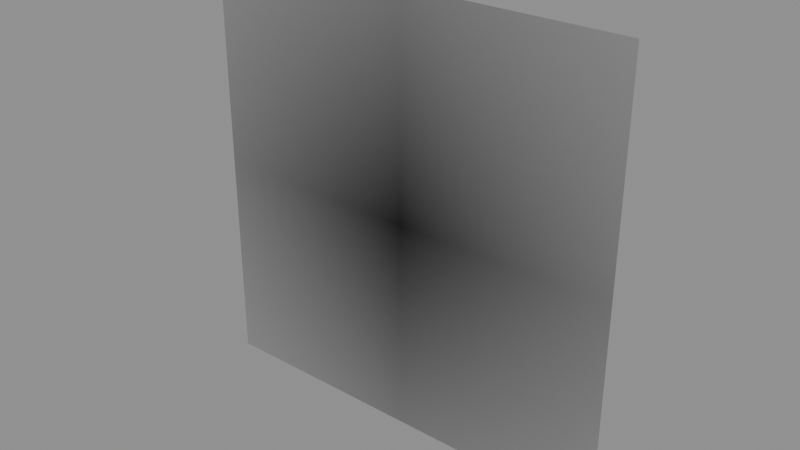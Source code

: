 # Source: BUILDDECAL.blend  (saved by Blender 5.1.30; exported with 4.5.12 LTS)
import bpy
from mathutils import Matrix  # noqa: F401  (used for matrix-valued properties, if any)

bpy.ops.wm.read_factory_settings(use_empty=True)
scene = bpy.context.scene
scene.name = 'Scene'

# ---- images (referenced by path relative to the original .blend; pixels are not part of the script)
import os
ASSET_DIR = os.environ.get("B2B_ASSET_DIR", "")  # directory of the original .blend (textures are referenced by path, not embedded)
HERE = os.path.dirname(os.path.abspath(__file__))  # packed textures are extracted next to this script under _unpacked/

def load_image(name, relpath, width, height, colorspace="sRGB"):
    """Load a texture the original file referenced (path relative to the .blend, or extracted next to this script)."""
    p = next((c for c in (os.path.join(HERE, relpath), os.path.join(ASSET_DIR, relpath)) if relpath and os.path.exists(c)), "")
    if p:
        img = bpy.data.images.load(p, check_existing=True)
        img.name = name
    else:  # same state as the original file: an image datablock whose file is absent (Cycles renders it pink)
        img = bpy.data.images.new(name, width, height)
        img.source = "FILE"
        img.filepath = "//" + (relpath or name)
    img.colorspace_settings.name = colorspace
    return img
img_basebuildingdecals_sqaure_logo1_webp = load_image('BASEBUILDINGDECALS_SQAURE.LOGO1.webp', 'BASEBUILDINGDECALS_SQAURE.LOGO1.webp', 1024, 1024, 'sRGB')
img_basebuildingdecals_sqaure_logo1_colourisemask_webp = load_image('BASEBUILDINGDECALS_SQAURE.LOGO1.COLOURISEMASK.webp', 'BASEBUILDINGDECALS_SQAURE.LOGO1.COLOURISEMASK.webp', 1024, 1024, 'Non-Color')

# ---- materials (node trees are filled in below, after node groups)
mat_logo2decal = bpy.data.materials.new('Logo2Decal')

# ---- node groups
ng_nms_colourise = bpy.data.node_groups.new('NMS_Colourise', 'ShaderNodeTree')
_s = ng_nms_colourise.interface.new_socket(name='Color', in_out='OUTPUT', socket_type='NodeSocketColor')
_s = ng_nms_colourise.interface.new_socket(name='Diffuse', in_out='INPUT', socket_type='NodeSocketColor')
_s = ng_nms_colourise.interface.new_socket(name='Mask', in_out='INPUT', socket_type='NodeSocketFloat')
_s = ng_nms_colourise.interface.new_socket(name='Gradient', in_out='INPUT', socket_type='NodeSocketFloat')
_N = ng_nms_colourise.nodes; _L = ng_nms_colourise.links
n0 = _N.new('NodeGroupInput'); n0.name = 'Group Input'; n0.location = (-900, 0)
n1 = _N.new('NodeGroupOutput'); n1.name = 'Group Output'; n1.location = (700, 0)
n2 = _N.new('ShaderNodeRGB'); n2.name = 'Color'; n2.location = (-700, 220)
n2.outputs[0].default_value = (1.0, 1.0, 1.0, 1.0)
n3 = _N.new('ShaderNodeAttribute'); n3.name = 'Attribute'; n3.location = (-500, -260)
n3.label = 'nms_q'
n3.attribute_type = 'OBJECT'
n3.attribute_name = '["nms_q"]'
n4 = _N.new('ShaderNodeMath'); n4.name = 'Math'; n4.location = (-500, 130)
n4.operation = 'GREATER_THAN'
n4.inputs[1].default_value = 0.125
n5 = _N.new('ShaderNodeMix'); n5.name = 'Mix'; n5.location = (-340, 0)
n5.data_type = 'RGBA'
n6 = _N.new('ShaderNodeAttribute'); n6.name = 'Attribute.001'; n6.location = (-290, -260)
n6.label = 'nms_t'
n6.attribute_type = 'OBJECT'
n6.attribute_name = '["nms_t"]'
n7 = _N.new('ShaderNodeMath'); n7.name = 'Math.001'; n7.location = (-290, 130)
n7.operation = 'GREATER_THAN'
n7.inputs[1].default_value = 0.375
n8 = _N.new('ShaderNodeMix'); n8.name = 'Mix.001'; n8.location = (-130, 0)
n8.data_type = 'RGBA'
n9 = _N.new('ShaderNodeAttribute'); n9.name = 'Attribute.002'; n9.location = (-80, -260)
n9.label = 'nms_s'
n9.attribute_type = 'OBJECT'
n9.attribute_name = '["nms_s"]'
n10 = _N.new('ShaderNodeMath'); n10.name = 'Math.002'; n10.location = (-80, 130)
n10.operation = 'GREATER_THAN'
n10.inputs[1].default_value = 0.625
n11 = _N.new('ShaderNodeMix'); n11.name = 'Mix.002'; n11.location = (80, 0)
n11.data_type = 'RGBA'
n12 = _N.new('ShaderNodeAttribute'); n12.name = 'Attribute.003'; n12.location = (130, -260)
n12.label = 'nms_p'
n12.attribute_type = 'OBJECT'
n12.attribute_name = '["nms_p"]'
n13 = _N.new('ShaderNodeMath'); n13.name = 'Math.003'; n13.location = (130, 130)
n13.operation = 'GREATER_THAN'
n13.inputs[1].default_value = 0.875
n14 = _N.new('ShaderNodeMix'); n14.name = 'Mix.003'; n14.location = (290, 0)
n14.data_type = 'RGBA'
n15 = _N.new('ShaderNodeMix'); n15.name = 'Mix.004'; n15.location = (340, -440)
n15.data_type = 'RGBA'
n16 = _N.new('ShaderNodeMix'); n16.name = 'Mix.005'; n16.location = (530, 0)
n16.data_type = 'RGBA'
n17 = _N.new('ShaderNodeMix'); n17.name = 'Mix.006'; n17.location = (720, 0)
n17.data_type = 'RGBA'
n17.blend_type = 'MULTIPLY'
n17.inputs[0].default_value = 1.0
_L.new(n0.outputs[1], n4.inputs[0])
_L.new(n4.outputs[0], n5.inputs[0])
_L.new(n2.outputs[0], n5.inputs[6])
_L.new(n3.outputs[0], n5.inputs[7])
_L.new(n0.outputs[1], n7.inputs[0])
_L.new(n7.outputs[0], n8.inputs[0])
_L.new(n5.outputs[2], n8.inputs[6])
_L.new(n6.outputs[0], n8.inputs[7])
_L.new(n0.outputs[1], n10.inputs[0])
_L.new(n10.outputs[0], n11.inputs[0])
_L.new(n8.outputs[2], n11.inputs[6])
_L.new(n9.outputs[0], n11.inputs[7])
_L.new(n0.outputs[1], n13.inputs[0])
_L.new(n13.outputs[0], n14.inputs[0])
_L.new(n11.outputs[2], n14.inputs[6])
_L.new(n12.outputs[0], n14.inputs[7])
_L.new(n0.outputs[1], n15.inputs[0])
_L.new(n12.outputs[0], n15.inputs[7])
_L.new(n0.outputs[2], n16.inputs[0])
_L.new(n14.outputs[2], n16.inputs[6])
_L.new(n15.outputs[2], n16.inputs[7])
_L.new(n0.outputs[0], n17.inputs[6])
_L.new(n16.outputs[2], n17.inputs[7])
_L.new(n17.outputs[2], n1.inputs[0])
n1.is_active_output = True

# ---- material node trees
mat_logo2decal.use_nodes = True; mat_logo2decal.node_tree.nodes.clear()
_N = mat_logo2decal.node_tree.nodes; _L = mat_logo2decal.node_tree.links
n0 = _N.new('ShaderNodeOutputMaterial'); n0.name = 'Material Output'; n0.location = (600, 0)
n1 = _N.new('ShaderNodeBsdfPrincipled'); n1.name = 'Principled BSDF'; n1.location = (250, 0)
n1.inputs[2].default_value = 1.0
n2 = _N.new('ShaderNodeTexImage'); n2.name = 'Diffuse'; n2.location = (-700, 300)
n2.label = 'Diffuse'
n2.image = img_basebuildingdecals_sqaure_logo1_webp
n2.extension = 'CLIP'
n3 = _N.new('ShaderNodeTexImage'); n3.name = 'Colourise Mask'; n3.location = (-750, -700)
n3.label = 'Colourise Mask'
n3.image = img_basebuildingdecals_sqaure_logo1_colourisemask_webp
n4 = _N.new('ShaderNodeSeparateColor'); n4.name = 'Separate Color'; n4.location = (-450, -700)
n5 = _N.new('ShaderNodeGroup'); n5.name = 'Group'; n5.location = (-70, 60)
n5.node_tree = ng_nms_colourise
n5.inputs[2].default_value = 0.0
_L.new(n1.outputs[0], n0.inputs[0])
_L.new(n2.outputs[1], n1.inputs[4])
_L.new(n3.outputs[0], n4.inputs[0])
_L.new(n4.outputs[0], n5.inputs[1])
_L.new(n2.outputs[0], n5.inputs[0])
_L.new(n5.outputs[0], n1.inputs[0])
n0.is_active_output = True

# ---- meshes
me_builddecal = bpy.data.meshes.new('BUILDDECAL')
me_builddecal.from_pydata([(0.0, -5.011e-08, 0.6638), (0.6638, -1.092e-24, 1.446e-17), (0.6638, -5.011e-08, 0.6638), (0.0, -1.092e-24, 1.446e-17), (-0.6638, -5.011e-08, 0.6638), (0.6638, 5.011e-08, -0.6638), (-0.6638, -1.092e-24, 1.446e-17), (0.0, 5.011e-08, -0.6638), (-0.6638, 5.011e-08, -0.6638)], [], [(0, 1, 2), (3, 1, 0), (4, 3, 0), (3, 5, 1), (6, 3, 4), (7, 5, 3), (6, 7, 3), (8, 7, 6)])
me_builddecal.polygons.foreach_set('use_smooth', [True] * 8)
_uv = me_builddecal.uv_layers.new(name='UVMap')
_uv.uv.foreach_set('vector', [0.5, 1.0, 1.0, 0.5, 1.0, 1.0, 0.5, 0.5, 1.0, 0.5, 0.5, 1.0, 0.0, 1.0, 0.5, 0.5, 0.5, 1.0, 0.5, 0.5, 1.0, 0.0, 1.0, 0.5, 0.0, 0.5, 0.5, 0.5, 0.0, 1.0, 0.5, 0.0, 1.0, 0.0, 0.5, 0.5, 0.0, 0.5, 0.5, 0.0, 0.5, 0.5, 0.0, 0.0, 0.5, 0.0, 0.0, 0.5])
me_builddecal.materials.append(mat_logo2decal)
me_builddecal.update()
me_builddecal.normals_split_custom_set([tuple(v) for v in zip(*[iter([0.0, -1.0, -7.55e-08, 0.0, -1.0, -7.55e-08, 0.0, -1.0, -7.55e-08, 0.0, -1.0, -7.55e-08, 0.0, -1.0, -7.55e-08, 0.0, -1.0, -7.55e-08, 0.0, -1.0, -7.55e-08, 0.0, -1.0, -7.55e-08, 0.0, -1.0, -7.55e-08, 0.0, -1.0, -7.55e-08, 0.0, -1.0, -7.55e-08, 0.0, -1.0, -7.55e-08, 0.0, -1.0, -7.55e-08, 0.0, -1.0, -7.55e-08, 0.0, -1.0, -7.55e-08, 0.0, -1.0, -7.55e-08, 0.0, -1.0, -7.55e-08, 0.0, -1.0, -7.55e-08, 0.0, -1.0, -7.55e-08, 0.0, -1.0, -7.55e-08, 0.0, -1.0, -7.55e-08, 0.0, -1.0, -7.55e-08, 0.0, -1.0, -7.55e-08, 0.0, -1.0, -7.55e-08])] * 3)])

# ---- objects
ob_builddecal = bpy.data.objects.new('BUILDDECAL', me_builddecal)

# ---- transforms, parenting, visibility, modifiers, constraints
ob_builddecal.location = (0.0, 0.0, 0.0)

# ---- collection membership
scene.collection.objects.link(ob_builddecal)

# ---- scene / render settings (as saved in the file)
scene.frame_start = 1; scene.frame_end = 250; scene.frame_set(1)
scene.render.engine = 'BLENDER_EEVEE_NEXT'
scene.render.bake_bias = 0.0
scene.render.bake_samples = 0
scene.cycles.sampling_pattern = 'TABULATED_SOBOL'
scene.eevee.use_volume_custom_range = False
bpy.context.view_layer.update()

# ---- added for rendering (the .blend has no active camera and no usable light): camera, sun + grey world if the file has none
cam_auto = bpy.data.cameras.new('AutoCamera')
cam_auto.lens = 50.0
cam_auto.sensor_width = 36.0
cam_auto.clip_end = 1000.0
ob_auto_camera = bpy.data.objects.new('AutoCamera', cam_auto)
scene.collection.objects.link(ob_auto_camera)
ob_auto_camera.location = (1.73706, -2.08447, 1.38964)
ob_auto_camera.rotation_euler = (1.09748, -7.21219e-08, 0.694738)
scene.camera = ob_auto_camera
light_auto_sun = bpy.data.lights.new('AutoSun', 'SUN')
light_auto_sun.energy = 3.0
light_auto_sun.angle = 0.0523599
ob_auto_sun = bpy.data.objects.new('AutoSun', light_auto_sun)
scene.collection.objects.link(ob_auto_sun)
ob_auto_sun.rotation_euler = (0.872665, 0.174533, 0.523599)
if scene.world is None:
    world_auto = bpy.data.worlds.new('AutoWorld')
    world_auto.color = (0.3, 0.3, 0.3)
    scene.world = world_auto
bpy.context.view_layer.update()
